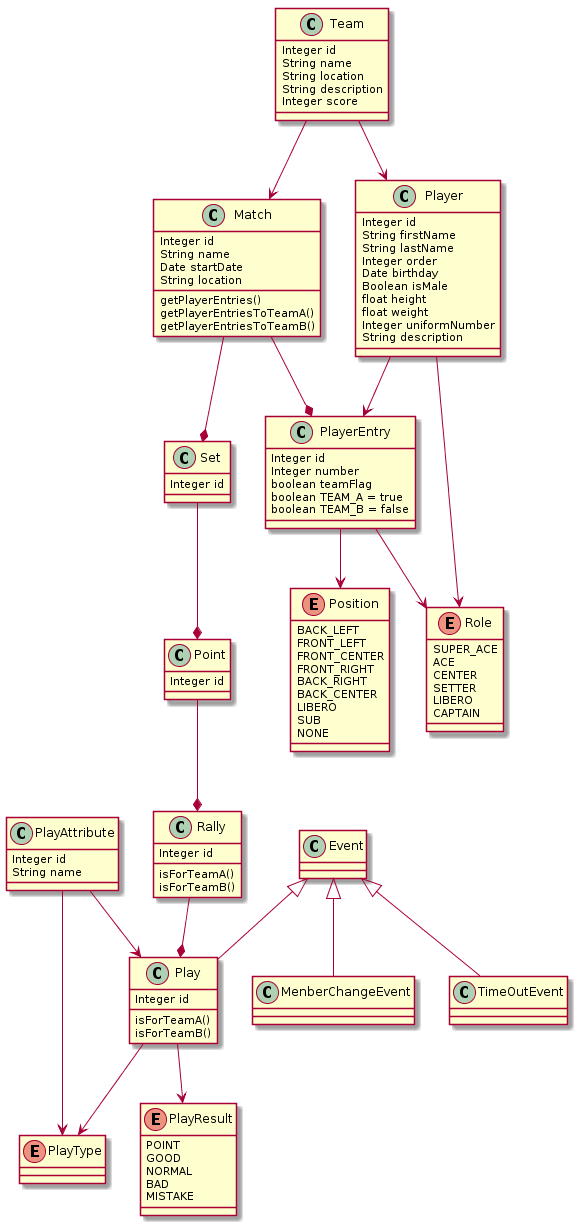

The diagram above was rendered by PlantUML. Its source (embedded in the PNG):
@startuml

Team --> Match
Team --> Player
Player --> PlayerEntry
Player --> Role
PlayerEntry --> Role
PlayerEntry --> Position
Match --* PlayerEntry
Match --* Set
Set --* Point
Point --* Rally
Rally --* Play
Play --> PlayType
Play --> PlayResult
PlayAttribute --> PlayType
PlayAttribute --> Play


Event <|-- MenberChangeEvent
Event <|-- TimeOutEvent
Event <|-- Play



class Team {
    Integer id
    String name
    String location
    String description
    Integer score
}

class Player {
    Integer id
    String firstName
    String lastName
    Integer order
    Date birthday
    Boolean isMale
    float height
    float weight
    Integer uniformNumber
    String description
}

class Match {
    Integer id
    String name
    Date startDate
    String location

    getPlayerEntries()
    getPlayerEntriesToTeamA()
    getPlayerEntriesToTeamB()
}

class Set {
    Integer id
}

class Point {
    Integer id
}

class Rally {
    Integer id

    isForTeamA()
    isForTeamB()
}


class Play {
    Integer id
    isForTeamA()
    isForTeamB()
}

class PlayAttribute {
    Integer id
    String name
}

enum PlayType {
   
}

enum PlayResult {
    POINT
    GOOD
    NORMAL
    BAD
    MISTAKE
}

class PlayerEntry {
    Integer id
    Integer number
    boolean teamFlag
    boolean TEAM_A = true
    boolean TEAM_B = false
}

enum Role {
    SUPER_ACE
    ACE
    CENTER
    SETTER
    LIBERO
    CAPTAIN 
} 

enum Position {
    BACK_LEFT
    FRONT_LEFT
    FRONT_CENTER
    FRONT_RIGHT
    BACK_RIGHT
    BACK_CENTER
    LIBERO
    SUB
    NONE
}


@enduml